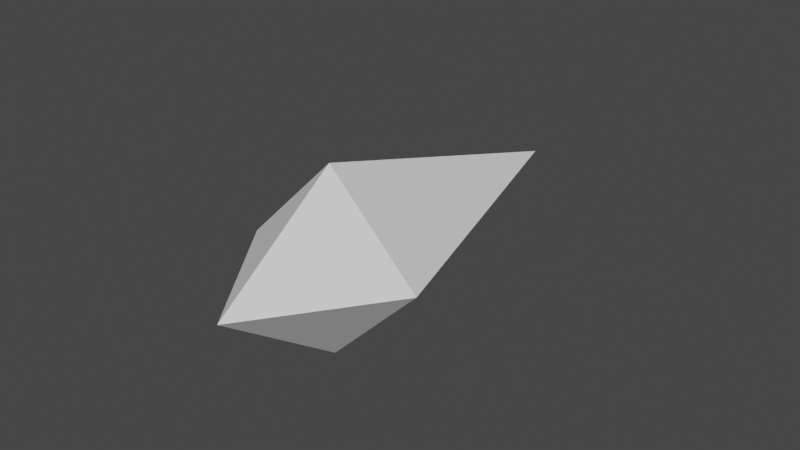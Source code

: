 # Source: crystal.blend  (saved by Blender 2.80.75; exported with 4.5.12 LTS)
import bpy
from mathutils import Matrix  # noqa: F401  (used for matrix-valued properties, if any)

bpy.ops.wm.read_factory_settings(use_empty=True)
scene = bpy.context.scene
scene.name = 'Scene'

# ---- collections
col_collection = bpy.data.collections.new('Collection'); scene.collection.children.link(col_collection)

# ---- world
world_world = bpy.data.worlds.new('World'); scene.world = world_world
world_world.use_nodes = True; world_world.node_tree.nodes.clear()
_N = world_world.node_tree.nodes; _L = world_world.node_tree.links
n0 = _N.new('ShaderNodeOutputWorld'); n0.name = 'World Output'; n0.location = (300, 300)
n1 = _N.new('ShaderNodeBackground'); n1.name = 'Background'; n1.location = (10, 300)
n1.inputs[0].default_value = (0.05088, 0.05088, 0.05088, 1.0)
_L.new(n1.outputs[0], n0.inputs[0])
n0.is_active_output = True
world_world.color = (0.05088, 0.05088, 0.05088)
world_world.use_sun_shadow = False
world_world.sun_shadow_jitter_overblur = 0.0

# ---- meshes
me_cube_001 = bpy.data.meshes.new('Cube.001')
me_cube_001.from_pydata([(0.00025, -0.05125, 2.372e-09), (0.00025, 0.09075, 2.098e-09), (0.01807, -0.005383, 1.718e-09), (0.00025, 0.04962, 2.14e-09), (0.02995, -0.00925, 1.396e-09), (0.00025, -0.00925, 0.0297), (0.00025, -0.00925, -0.0297), (-0.02945, -0.00925, 3.899e-09), (0.00025, -0.03058, 2.304e-09), (0.00025, -0.005383, 0.01782), (0.00025, -0.005383, -0.01782), (-0.01757, -0.005383, 3.22e-09)], [], [(4, 1, 6), (0, 6, 7), (5, 1, 4), (4, 0, 5), (0, 4, 6), (7, 5, 0), (8, 11, 10), (7, 1, 5), (6, 1, 7), (2, 10, 3), (9, 2, 3), (2, 9, 8), (8, 10, 2), (11, 8, 9), (11, 9, 3), (10, 11, 3)])
_uv = me_cube_001.uv_layers.new(name='UVMap')
_uv.uv.foreach_set('vector', [0.25, 0.25, 0.25, 0.75, 0.25, 0.25, 0.75, 0.75, 0.25, 0.75, 0.25, 0.75, 0.25, 0.25, 0.25, 0.75, 0.25, 0.25, 0.25, 0.75, 0.75, 0.75, 0.25, 0.75, 0.75, 0.75, 0.25, 0.75, 0.25, 0.75, 0.25, 0.75, 0.25, 0.75, 0.75, 0.75, 0.75, 0.75, 0.75, 0.25, 0.75, 0.25, 0.25, 0.25, 0.25, 0.75, 0.25, 0.25, 0.25, 0.25, 0.25, 0.75, 0.25, 0.25, 0.75, 0.25, 0.75, 0.25, 0.25, 0.25, 0.75, 0.25, 0.75, 0.25, 0.25, 0.25, 0.75, 0.25, 0.75, 0.25, 0.75, 0.75, 0.75, 0.75, 0.75, 0.25, 0.75, 0.25, 0.75, 0.25, 0.75, 0.75, 0.75, 0.25, 0.75, 0.25, 0.75, 0.25, 0.25, 0.25, 0.75, 0.25, 0.75, 0.25, 0.25, 0.25])
me_cube_001.use_remesh_preserve_volume = False
me_cube_001.use_remesh_preserve_attributes = False
me_cube_001.use_mirror_vertex_groups = False
me_cube_001.update()

# ---- objects
ob_crystal = bpy.data.objects.new('crystal', me_cube_001)

# ---- transforms, parenting, visibility, modifiers, constraints
ob_crystal.location = (0.0, 0.0, 0.0)
ob_crystal.lineart.crease_threshold = 0.0

# ---- collection membership
col_collection.objects.link(ob_crystal)

# ---- scene / render settings (as saved in the file)
scene.frame_start = 1; scene.frame_end = 250; scene.frame_set(1)
scene.render.engine = 'BLENDER_EEVEE_NEXT'
scene.cycles.use_denoising = False
scene.cycles.samples = 128
scene.cycles.sampling_pattern = 'TABULATED_SOBOL'
scene.cycles.use_adaptive_sampling = False
scene.cycles.use_light_tree = False
scene.view_settings.view_transform = 'Filmic'
bpy.context.view_layer.update()

# ---- added for rendering (the .blend has no active camera and no usable light): camera, sun
cam_auto = bpy.data.cameras.new('AutoCamera')
cam_auto.lens = 50.0
cam_auto.sensor_width = 36.0
cam_auto.clip_end = 1000.0
ob_auto_camera = bpy.data.objects.new('AutoCamera', cam_auto)
scene.collection.objects.link(ob_auto_camera)
ob_auto_camera.location = (0.185295, -0.202304, 0.148036)
ob_auto_camera.rotation_euler = (1.09748, -7.21219e-08, 0.694738)
scene.camera = ob_auto_camera
light_auto_sun = bpy.data.lights.new('AutoSun', 'SUN')
light_auto_sun.energy = 3.0
light_auto_sun.angle = 0.0523599
ob_auto_sun = bpy.data.objects.new('AutoSun', light_auto_sun)
scene.collection.objects.link(ob_auto_sun)
ob_auto_sun.rotation_euler = (0.872665, 0.174533, 0.523599)
bpy.context.view_layer.update()
